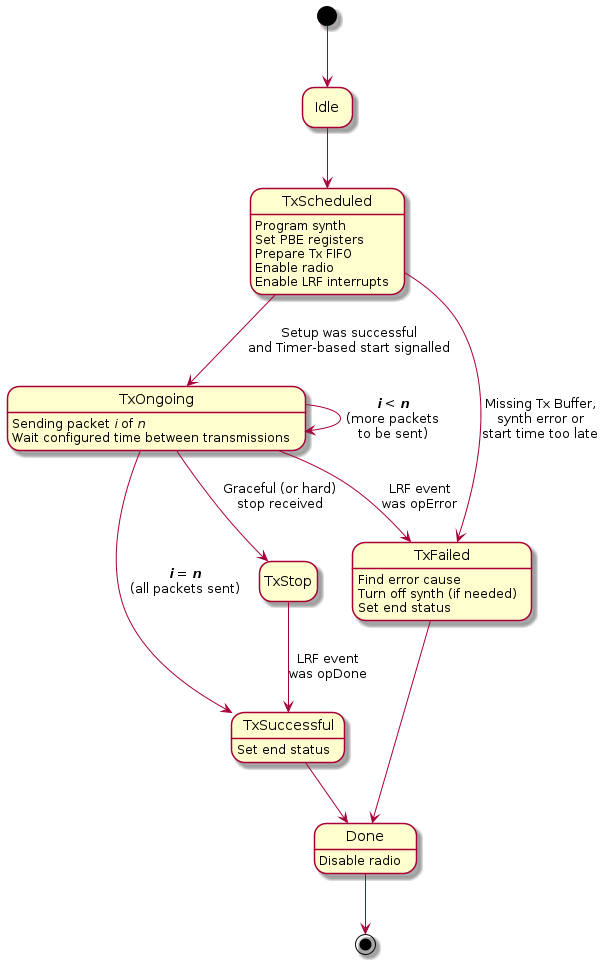

The diagram above was rendered by PlantUML. Its source (embedded in the PNG):
@startuml
hide empty description

TxScheduled : Program synth\nSet PBE registers\nPrepare Tx FIFO\nEnable radio\nEnable LRF interrupts
TxOngoing : Sending packet //i// of //n//\nWait configured time between transmissions
TxFailed : Find error cause\nTurn off synth (if needed)\nSet end status
TxSuccessful : Set end status
Done : Disable radio

[*] --> Idle
Idle --> TxScheduled
TxScheduled --> TxOngoing: Setup was successful\nand Timer-based start signalled
TxScheduled --> TxFailed : Missing Tx Buffer,\nsynth error or\nstart time too late
TxOngoing --> TxOngoing : **//i//** < **//n//**\n(more packets\nto be sent)
TxOngoing --> TxSuccessful : **//i//** = **//n//**\n(all packets sent)
TxOngoing --> TxFailed : LRF event\nwas opError
TxFailed --> Done
TxOngoing --> TxStop : Graceful (or hard)\nstop received
TxStop --> TxSuccessful : LRF event\nwas opDone
TxSuccessful --> Done
Done --> [*]
@enduml